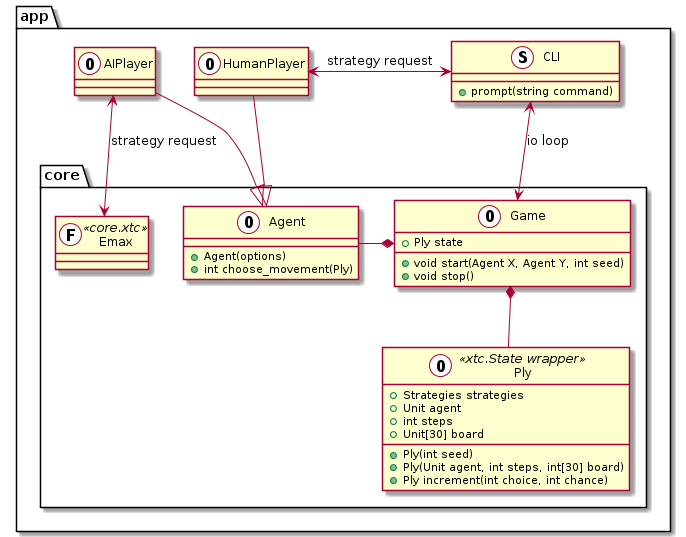

The diagram above was rendered by PlantUML. Its source (embedded in the PNG):
@startuml app-classes
    
    package app
    {
    package core
    {
        class Agent <<(O, White)>>
        class Ply <<(O, White) xtc.State wrapper>>
        class Game <<(O, White)>>
        class Emax <<(F, White) core.xtc>>
    }
    class AIPlayer <<(O, White)>>
    class HumanPlayer <<(O, White)>>
    class CLI <<(S, White) >>
    }

    class Ply 
    {
        +Ply(int seed)
        +Ply(Unit agent, int steps, int[30] board)
        +Ply increment(int choice, int chance)

        +Strategies strategies
        +Unit agent
        +int steps
        +Unit[30] board
    }
    class Agent
    {
        +Agent(options)
        +int choose_movement(Ply)
    }
    class Game
    {
        +void start(Agent X, Agent Y, int seed)
        +void stop()
        +Ply state
    }
    class CLI
    {
        +prompt(string command)
    }

    AIPlayer --|> Agent
    HumanPlayer --|> Agent

    AIPlayer <--> Emax : strategy request
    HumanPlayer <-left-> CLI  : strategy request
    Game <-up-> CLI : io loop

    Game *-right- Agent
    Game *-down- Ply
@enduml